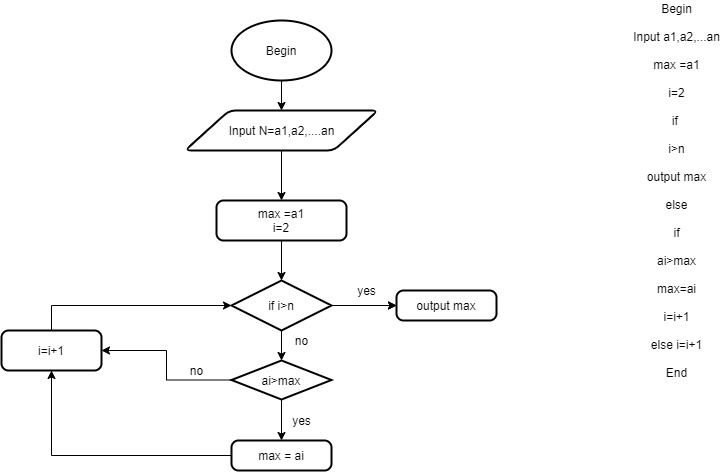

The diagram above was exported from draw.io. Its source (the exported page's mxGraphModel, read from the mxfile embedded in the PNG):
<mxGraphModel dx="1108" dy="1651" grid="1" gridSize="10" guides="1" tooltips="1" connect="1" arrows="1" fold="1" page="1" pageScale="1" pageWidth="827" pageHeight="1169" math="0" shadow="0">
  <root>
    <mxCell id="WIyWlLk6GJQsqaUBKTNV-0" />
    <mxCell id="WIyWlLk6GJQsqaUBKTNV-1" parent="WIyWlLk6GJQsqaUBKTNV-0" />
    <mxCell id="UDVZDVKD9uveY8u2-Odt-41" style="edgeStyle=orthogonalEdgeStyle;rounded=0;orthogonalLoop=1;jettySize=auto;html=1;exitX=0.5;exitY=1;exitDx=0;exitDy=0;entryX=0.5;entryY=0;entryDx=0;entryDy=0;" edge="1" parent="WIyWlLk6GJQsqaUBKTNV-1" source="UDVZDVKD9uveY8u2-Odt-2" target="UDVZDVKD9uveY8u2-Odt-34">
      <mxGeometry relative="1" as="geometry" />
    </mxCell>
    <mxCell id="UDVZDVKD9uveY8u2-Odt-2" value="Input N=a1,a2,....an" style="shape=parallelogram;html=1;strokeWidth=2;perimeter=parallelogramPerimeter;whiteSpace=wrap;rounded=1;arcSize=12;size=0.23;" vertex="1" parent="WIyWlLk6GJQsqaUBKTNV-1">
      <mxGeometry x="208.5" y="-1050" width="193" height="40" as="geometry" />
    </mxCell>
    <mxCell id="UDVZDVKD9uveY8u2-Odt-8" style="edgeStyle=orthogonalEdgeStyle;rounded=0;orthogonalLoop=1;jettySize=auto;html=1;exitX=0.5;exitY=1;exitDx=0;exitDy=0;exitPerimeter=0;entryX=0.5;entryY=0;entryDx=0;entryDy=0;entryPerimeter=0;" edge="1" parent="WIyWlLk6GJQsqaUBKTNV-1" source="UDVZDVKD9uveY8u2-Odt-4" target="UDVZDVKD9uveY8u2-Odt-2">
      <mxGeometry relative="1" as="geometry">
        <mxPoint x="247" y="-466" as="targetPoint" />
      </mxGeometry>
    </mxCell>
    <mxCell id="UDVZDVKD9uveY8u2-Odt-4" value="Begin" style="strokeWidth=2;html=1;shape=mxgraph.flowchart.start_1;whiteSpace=wrap;" vertex="1" parent="WIyWlLk6GJQsqaUBKTNV-1">
      <mxGeometry x="255" y="-1140" width="100" height="60" as="geometry" />
    </mxCell>
    <mxCell id="UDVZDVKD9uveY8u2-Odt-40" style="edgeStyle=orthogonalEdgeStyle;rounded=0;orthogonalLoop=1;jettySize=auto;html=1;exitX=1;exitY=0.5;exitDx=0;exitDy=0;exitPerimeter=0;entryX=0;entryY=0.5;entryDx=0;entryDy=0;" edge="1" parent="WIyWlLk6GJQsqaUBKTNV-1" source="UDVZDVKD9uveY8u2-Odt-13" target="UDVZDVKD9uveY8u2-Odt-35">
      <mxGeometry relative="1" as="geometry" />
    </mxCell>
    <mxCell id="UDVZDVKD9uveY8u2-Odt-43" style="edgeStyle=orthogonalEdgeStyle;rounded=0;orthogonalLoop=1;jettySize=auto;html=1;exitX=0.5;exitY=1;exitDx=0;exitDy=0;exitPerimeter=0;" edge="1" parent="WIyWlLk6GJQsqaUBKTNV-1" source="UDVZDVKD9uveY8u2-Odt-13">
      <mxGeometry relative="1" as="geometry">
        <mxPoint x="305" y="-840" as="targetPoint" />
      </mxGeometry>
    </mxCell>
    <mxCell id="UDVZDVKD9uveY8u2-Odt-52" style="edgeStyle=orthogonalEdgeStyle;rounded=0;orthogonalLoop=1;jettySize=auto;html=1;exitX=0.5;exitY=1;exitDx=0;exitDy=0;exitPerimeter=0;entryX=0.5;entryY=0;entryDx=0;entryDy=0;entryPerimeter=0;" edge="1" parent="WIyWlLk6GJQsqaUBKTNV-1" source="UDVZDVKD9uveY8u2-Odt-13" target="UDVZDVKD9uveY8u2-Odt-38">
      <mxGeometry relative="1" as="geometry" />
    </mxCell>
    <mxCell id="UDVZDVKD9uveY8u2-Odt-57" value="" style="edgeStyle=orthogonalEdgeStyle;rounded=0;orthogonalLoop=1;jettySize=auto;html=1;" edge="1" parent="WIyWlLk6GJQsqaUBKTNV-1" source="UDVZDVKD9uveY8u2-Odt-13" target="UDVZDVKD9uveY8u2-Odt-35">
      <mxGeometry relative="1" as="geometry" />
    </mxCell>
    <mxCell id="UDVZDVKD9uveY8u2-Odt-13" value="if i&amp;gt;n" style="strokeWidth=2;html=1;shape=mxgraph.flowchart.decision;whiteSpace=wrap;" vertex="1" parent="WIyWlLk6GJQsqaUBKTNV-1">
      <mxGeometry x="255" y="-880" width="100" height="50" as="geometry" />
    </mxCell>
    <mxCell id="UDVZDVKD9uveY8u2-Odt-42" style="edgeStyle=orthogonalEdgeStyle;rounded=0;orthogonalLoop=1;jettySize=auto;html=1;exitX=0.5;exitY=1;exitDx=0;exitDy=0;entryX=0.5;entryY=0;entryDx=0;entryDy=0;entryPerimeter=0;" edge="1" parent="WIyWlLk6GJQsqaUBKTNV-1" source="UDVZDVKD9uveY8u2-Odt-34" target="UDVZDVKD9uveY8u2-Odt-13">
      <mxGeometry relative="1" as="geometry" />
    </mxCell>
    <mxCell id="UDVZDVKD9uveY8u2-Odt-34" value="max =a1&lt;br&gt;i=2" style="rounded=1;whiteSpace=wrap;html=1;absoluteArcSize=1;arcSize=14;strokeWidth=2;" vertex="1" parent="WIyWlLk6GJQsqaUBKTNV-1">
      <mxGeometry x="240" y="-960" width="130" height="40" as="geometry" />
    </mxCell>
    <mxCell id="UDVZDVKD9uveY8u2-Odt-35" value="output max" style="rounded=1;whiteSpace=wrap;html=1;absoluteArcSize=1;arcSize=14;strokeWidth=2;" vertex="1" parent="WIyWlLk6GJQsqaUBKTNV-1">
      <mxGeometry x="420" y="-870" width="100" height="30" as="geometry" />
    </mxCell>
    <mxCell id="UDVZDVKD9uveY8u2-Odt-36" style="edgeStyle=orthogonalEdgeStyle;rounded=0;orthogonalLoop=1;jettySize=auto;html=1;exitX=0.5;exitY=1;exitDx=0;exitDy=0;" edge="1" parent="WIyWlLk6GJQsqaUBKTNV-1" source="UDVZDVKD9uveY8u2-Odt-35" target="UDVZDVKD9uveY8u2-Odt-35">
      <mxGeometry relative="1" as="geometry" />
    </mxCell>
    <mxCell id="UDVZDVKD9uveY8u2-Odt-46" style="edgeStyle=orthogonalEdgeStyle;rounded=0;orthogonalLoop=1;jettySize=auto;html=1;exitX=0;exitY=0.5;exitDx=0;exitDy=0;exitPerimeter=0;" edge="1" parent="WIyWlLk6GJQsqaUBKTNV-1" source="UDVZDVKD9uveY8u2-Odt-38" target="UDVZDVKD9uveY8u2-Odt-45">
      <mxGeometry relative="1" as="geometry" />
    </mxCell>
    <mxCell id="UDVZDVKD9uveY8u2-Odt-53" style="edgeStyle=orthogonalEdgeStyle;rounded=0;orthogonalLoop=1;jettySize=auto;html=1;exitX=0.5;exitY=1;exitDx=0;exitDy=0;exitPerimeter=0;entryX=0.5;entryY=0;entryDx=0;entryDy=0;" edge="1" parent="WIyWlLk6GJQsqaUBKTNV-1" source="UDVZDVKD9uveY8u2-Odt-38" target="UDVZDVKD9uveY8u2-Odt-44">
      <mxGeometry relative="1" as="geometry" />
    </mxCell>
    <mxCell id="UDVZDVKD9uveY8u2-Odt-38" value="ai&amp;gt;max" style="strokeWidth=2;html=1;shape=mxgraph.flowchart.decision;whiteSpace=wrap;" vertex="1" parent="WIyWlLk6GJQsqaUBKTNV-1">
      <mxGeometry x="255" y="-800" width="100" height="39" as="geometry" />
    </mxCell>
    <mxCell id="UDVZDVKD9uveY8u2-Odt-39" style="edgeStyle=orthogonalEdgeStyle;rounded=0;orthogonalLoop=1;jettySize=auto;html=1;exitX=0.5;exitY=1;exitDx=0;exitDy=0;exitPerimeter=0;" edge="1" parent="WIyWlLk6GJQsqaUBKTNV-1" source="UDVZDVKD9uveY8u2-Odt-38" target="UDVZDVKD9uveY8u2-Odt-38">
      <mxGeometry relative="1" as="geometry" />
    </mxCell>
    <mxCell id="UDVZDVKD9uveY8u2-Odt-47" style="edgeStyle=orthogonalEdgeStyle;rounded=0;orthogonalLoop=1;jettySize=auto;html=1;exitX=0;exitY=0.5;exitDx=0;exitDy=0;" edge="1" parent="WIyWlLk6GJQsqaUBKTNV-1" source="UDVZDVKD9uveY8u2-Odt-44" target="UDVZDVKD9uveY8u2-Odt-45">
      <mxGeometry relative="1" as="geometry" />
    </mxCell>
    <mxCell id="UDVZDVKD9uveY8u2-Odt-44" value="max = ai" style="rounded=1;whiteSpace=wrap;html=1;absoluteArcSize=1;arcSize=14;strokeWidth=2;" vertex="1" parent="WIyWlLk6GJQsqaUBKTNV-1">
      <mxGeometry x="255" y="-720" width="100" height="30" as="geometry" />
    </mxCell>
    <mxCell id="UDVZDVKD9uveY8u2-Odt-50" style="edgeStyle=orthogonalEdgeStyle;rounded=0;orthogonalLoop=1;jettySize=auto;html=1;exitX=0.5;exitY=0;exitDx=0;exitDy=0;" edge="1" parent="WIyWlLk6GJQsqaUBKTNV-1" source="UDVZDVKD9uveY8u2-Odt-45" target="UDVZDVKD9uveY8u2-Odt-13">
      <mxGeometry relative="1" as="geometry" />
    </mxCell>
    <mxCell id="UDVZDVKD9uveY8u2-Odt-45" value="i=i+1" style="rounded=1;whiteSpace=wrap;html=1;absoluteArcSize=1;arcSize=14;strokeWidth=2;" vertex="1" parent="WIyWlLk6GJQsqaUBKTNV-1">
      <mxGeometry x="25" y="-830" width="100" height="40" as="geometry" />
    </mxCell>
    <mxCell id="UDVZDVKD9uveY8u2-Odt-56" value="Begin&lt;br&gt;&lt;br&gt;Input a1,a2,...an&lt;br&gt;&lt;br&gt;max =a1&lt;br&gt;&lt;br&gt;i=2&lt;br&gt;&lt;br&gt;if &lt;br&gt;&lt;br&gt;i&amp;gt;n&lt;br&gt;&lt;br&gt;output max&lt;br&gt;&amp;nbsp;&lt;br&gt;else&lt;br&gt;&lt;br&gt;if&lt;br&gt;&lt;br&gt;ai&amp;gt;max&lt;br&gt;&lt;br&gt;max=ai&lt;br&gt;&lt;br&gt;i=i+1&lt;br&gt;&lt;br&gt;else i=i+1&lt;br&gt;&lt;br&gt;End" style="text;html=1;align=center;verticalAlign=middle;resizable=0;points=[];autosize=1;" vertex="1" parent="WIyWlLk6GJQsqaUBKTNV-1">
      <mxGeometry x="650" y="-1160" width="100" height="380" as="geometry" />
    </mxCell>
    <mxCell id="UDVZDVKD9uveY8u2-Odt-58" value="yes" style="text;html=1;align=center;verticalAlign=middle;resizable=0;points=[];autosize=1;" vertex="1" parent="WIyWlLk6GJQsqaUBKTNV-1">
      <mxGeometry x="375" y="-880" width="30" height="20" as="geometry" />
    </mxCell>
    <mxCell id="UDVZDVKD9uveY8u2-Odt-59" value="no" style="text;html=1;align=center;verticalAlign=middle;resizable=0;points=[];autosize=1;" vertex="1" parent="WIyWlLk6GJQsqaUBKTNV-1">
      <mxGeometry x="310" y="-830" width="30" height="20" as="geometry" />
    </mxCell>
    <mxCell id="UDVZDVKD9uveY8u2-Odt-60" value="yes" style="text;html=1;align=center;verticalAlign=middle;resizable=0;points=[];autosize=1;" vertex="1" parent="WIyWlLk6GJQsqaUBKTNV-1">
      <mxGeometry x="310" y="-750" width="30" height="20" as="geometry" />
    </mxCell>
    <mxCell id="UDVZDVKD9uveY8u2-Odt-61" value="no" style="text;html=1;align=center;verticalAlign=middle;resizable=0;points=[];autosize=1;" vertex="1" parent="WIyWlLk6GJQsqaUBKTNV-1">
      <mxGeometry x="205" y="-800" width="30" height="20" as="geometry" />
    </mxCell>
  </root>
</mxGraphModel>